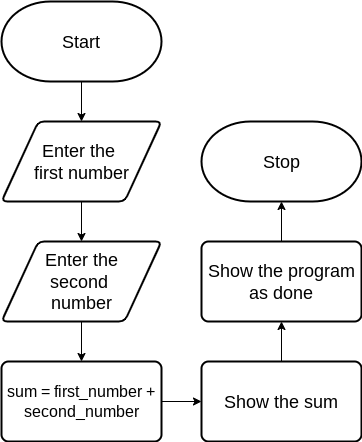

The diagram above was exported from draw.io. Its source (the exported page's mxGraphModel, read from the mxfile embedded in the PNG):
<mxGraphModel dx="1951" dy="1635" grid="1" gridSize="10" guides="1" tooltips="1" connect="1" arrows="1" fold="1" page="1" pageScale="1" pageWidth="827" pageHeight="1169" math="0" shadow="0">
  <root>
    <mxCell id="0" />
    <mxCell id="1" parent="0" />
    <mxCell id="27" style="edgeStyle=none;html=1;entryX=0.5;entryY=0;entryDx=0;entryDy=0;fontSize=16;" parent="1" source="24" target="26" edge="1">
      <mxGeometry relative="1" as="geometry" />
    </mxCell>
    <mxCell id="24" value="&lt;font style=&quot;font-size: 18px&quot;&gt;Start&lt;/font&gt;" style="strokeWidth=2;html=1;shape=mxgraph.flowchart.terminator;whiteSpace=wrap;" parent="1" vertex="1">
      <mxGeometry width="160" height="80" as="geometry" />
    </mxCell>
    <mxCell id="25" value="&lt;font style=&quot;font-size: 18px&quot;&gt;Stop&lt;/font&gt;" style="strokeWidth=2;html=1;shape=mxgraph.flowchart.terminator;whiteSpace=wrap;" parent="1" vertex="1">
      <mxGeometry x="200" y="120" width="160" height="80" as="geometry" />
    </mxCell>
    <mxCell id="29" style="edgeStyle=none;html=1;entryX=0.5;entryY=0;entryDx=0;entryDy=0;fontSize=18;" parent="1" source="26" edge="1">
      <mxGeometry relative="1" as="geometry">
        <mxPoint x="80" y="240" as="targetPoint" />
      </mxGeometry>
    </mxCell>
    <mxCell id="26" value="&lt;font style=&quot;font-size: 18px&quot;&gt;Enter the &lt;br style=&quot;font-size: 18px&quot;&gt;first number&lt;br&gt;&lt;/font&gt;" style="shape=parallelogram;html=1;strokeWidth=2;perimeter=parallelogramPerimeter;whiteSpace=wrap;rounded=1;arcSize=12;size=0.23;fontSize=18;" parent="1" vertex="1">
      <mxGeometry y="120" width="160" height="80" as="geometry" />
    </mxCell>
    <mxCell id="31" style="edgeStyle=none;html=1;entryX=0.5;entryY=0;entryDx=0;entryDy=0;fontSize=18;exitX=0.5;exitY=1;exitDx=0;exitDy=0;" parent="1" source="39" target="32" edge="1">
      <mxGeometry relative="1" as="geometry">
        <mxPoint x="200" y="280" as="targetPoint" />
        <mxPoint x="160" y="280" as="sourcePoint" />
      </mxGeometry>
    </mxCell>
    <mxCell id="42" style="edgeStyle=none;html=1;entryX=0;entryY=0.5;entryDx=0;entryDy=0;fontSize=18;" parent="1" source="32" edge="1">
      <mxGeometry relative="1" as="geometry">
        <mxPoint x="200" y="400" as="targetPoint" />
      </mxGeometry>
    </mxCell>
    <mxCell id="32" value="sum = first_number + second_number" style="rounded=1;whiteSpace=wrap;html=1;absoluteArcSize=1;arcSize=14;strokeWidth=2;fontSize=16;" parent="1" vertex="1">
      <mxGeometry y="360" width="160" height="80" as="geometry" />
    </mxCell>
    <mxCell id="35" style="edgeStyle=none;html=1;entryX=0.5;entryY=1;entryDx=0;entryDy=0;entryPerimeter=0;fontSize=18;" parent="1" source="33" target="25" edge="1">
      <mxGeometry relative="1" as="geometry" />
    </mxCell>
    <mxCell id="33" value="&lt;font style=&quot;font-size: 18px&quot;&gt;Show the program as done&lt;/font&gt;" style="rounded=1;whiteSpace=wrap;html=1;absoluteArcSize=1;arcSize=14;strokeWidth=2;fontSize=16;" parent="1" vertex="1">
      <mxGeometry x="200" y="240" width="160" height="80" as="geometry" />
    </mxCell>
    <mxCell id="39" value="Enter the&lt;br&gt;second &lt;br&gt;number" style="shape=parallelogram;html=1;strokeWidth=2;perimeter=parallelogramPerimeter;whiteSpace=wrap;rounded=1;arcSize=12;size=0.23;fontSize=18;" parent="1" vertex="1">
      <mxGeometry y="240" width="160" height="80" as="geometry" />
    </mxCell>
    <mxCell id="44" style="edgeStyle=none;html=1;entryX=0.5;entryY=1;entryDx=0;entryDy=0;fontSize=11;" parent="1" source="40" edge="1">
      <mxGeometry relative="1" as="geometry">
        <mxPoint x="280" y="320" as="targetPoint" />
      </mxGeometry>
    </mxCell>
    <mxCell id="40" value="&lt;font style=&quot;font-size: 18px&quot;&gt;Show the sum&lt;/font&gt;" style="rounded=1;whiteSpace=wrap;html=1;absoluteArcSize=1;arcSize=14;strokeWidth=2;fontSize=16;" parent="1" vertex="1">
      <mxGeometry x="200" y="360" width="160" height="80" as="geometry" />
    </mxCell>
  </root>
</mxGraphModel>